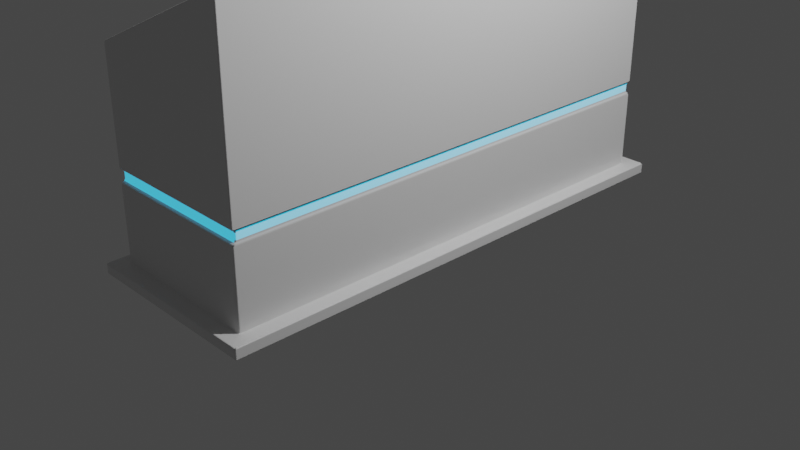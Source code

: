 # Source: ControlPanel.blend  (saved by Blender 2.81.16; exported with 4.5.12 LTS)
import bpy
from mathutils import Matrix  # noqa: F401  (used for matrix-valued properties, if any)

bpy.ops.wm.read_factory_settings(use_empty=True)
scene = bpy.context.scene
scene.name = 'Scene'

# ---- collections
col_collection = bpy.data.collections.new('Collection'); scene.collection.children.link(col_collection)

# ---- materials (node trees are filled in below, after node groups)
mat_material_003 = bpy.data.materials.new('Material.003')
mat_material_004 = bpy.data.materials.new('Material.004')

# ---- material node trees
mat_material_003.use_nodes = True; mat_material_003.node_tree.nodes.clear()
_N = mat_material_003.node_tree.nodes; _L = mat_material_003.node_tree.links
n0 = _N.new('ShaderNodeOutputMaterial'); n0.name = 'Material Output'; n0.location = (300, 300)
n1 = _N.new('ShaderNodeBsdfPrincipled'); n1.name = 'Principled BSDF'; n1.location = (10, 300)
n1.distribution = 'GGX'
n1.subsurface_method = 'BURLEY'
n1.inputs[3].default_value = 1.45
n1.inputs[27].default_value = (0.01545, 0.4615, 0.7743, 1.0)
n1.inputs[28].default_value = 1.0
_L.new(n1.outputs[0], n0.inputs[0])
n0.is_active_output = True
mat_material_004.use_nodes = True; mat_material_004.node_tree.nodes.clear()
_N = mat_material_004.node_tree.nodes; _L = mat_material_004.node_tree.links
n0 = _N.new('ShaderNodeOutputMaterial'); n0.name = 'Material Output'; n0.location = (300, 300)
n1 = _N.new('ShaderNodeBsdfPrincipled'); n1.name = 'Principled BSDF'; n1.location = (10, 300)
n1.distribution = 'GGX'
n1.subsurface_method = 'BURLEY'
n1.inputs[3].default_value = 1.45
n1.inputs[27].default_value = (0.0, 0.0, 0.0, 1.0)
n1.inputs[28].default_value = 1.0
_L.new(n1.outputs[0], n0.inputs[0])
n0.is_active_output = True

# ---- world
world_world = bpy.data.worlds.new('World'); scene.world = world_world
world_world.use_nodes = True; world_world.node_tree.nodes.clear()
_N = world_world.node_tree.nodes; _L = world_world.node_tree.links
n0 = _N.new('ShaderNodeOutputWorld'); n0.name = 'World Output'; n0.location = (300, 300)
n1 = _N.new('ShaderNodeBackground'); n1.name = 'Background'; n1.location = (10, 300)
n1.inputs[0].default_value = (0.05088, 0.05088, 0.05088, 1.0)
_L.new(n1.outputs[0], n0.inputs[0])
n0.is_active_output = True
world_world.color = (0.05088, 0.05088, 0.05088)
world_world.use_sun_shadow = False
world_world.sun_shadow_jitter_overblur = 0.0

# ---- cameras
cam_camera = bpy.data.cameras.new('Camera')
cam_camera.clip_end = 100.0
cam_camera.ortho_scale = 7.314

# ---- lights
light_light = bpy.data.lights.new('Light', 'POINT')
light_light.transmission_factor = 0.0
light_light.energy = 1000.0
light_light.shadow_soft_size = 0.1
light_light.shadow_maximum_resolution = 0.006
light_light.use_absolute_resolution = True

# ---- meshes
me_cube_001 = bpy.data.meshes.new('Cube.001')
me_cube_001.from_pydata([(-1.0, -2.741, 0.0), (-0.8418, -2.582, 0.1173), (-1.0, 2.741, 0.0), (-0.8418, 2.582, 0.1173), (1.0, -2.741, 0.0), (0.8418, -2.582, 0.1173), (1.0, 2.741, 0.0), (0.8418, 2.582, 0.1173), (-1.0, -2.741, 0.1173), (-1.0, 2.741, 0.1173), (1.0, 2.741, 0.1173), (1.0, -2.741, 0.1173), (-0.8418, -2.582, 1.869), (-0.8418, 2.582, 1.869), (0.8418, 2.582, 1.869), (0.8418, -2.582, 1.869), (-0.616, -2.334, 2.32), (-0.616, 2.334, 2.32), (0.616, 2.334, 2.879), (0.616, -2.334, 2.879), (-0.8418, -2.582, 2.217), (-0.8418, 2.582, 2.217), (0.8418, 2.582, 2.982), (0.8418, -2.582, 2.982), (-0.616, -2.334, 2.232), (-0.616, 2.334, 2.232), (0.616, 2.334, 2.792), (0.616, -2.334, 2.792), (0.8304, -2.547, 0.9487), (0.8304, -2.547, 1.038), (-0.8304, -2.547, 1.038), (-0.8304, -2.547, 0.9487), (-0.8304, 2.547, 0.9487), (-0.8304, 2.547, 1.038), (0.8304, 2.547, 1.038), (0.8304, 2.547, 0.9487), (-0.8418, -2.582, 0.9276), (-0.8418, 2.582, 0.9276), (-0.8418, -2.582, 1.059), (-0.8418, 2.582, 1.059), (0.8418, 2.582, 0.9276), (0.8418, -2.582, 0.9276), (0.8418, 2.582, 1.059), (0.8418, -2.582, 1.059)], [], [(0, 8, 9, 2), (2, 9, 10, 6), (6, 10, 11, 4), (4, 11, 8, 0), (2, 6, 4, 0), (38, 43, 15, 12), (1, 3, 9, 8), (3, 7, 10, 9), (7, 5, 11, 10), (5, 1, 8, 11), (15, 14, 22, 23), (42, 39, 13, 14), (43, 42, 14, 15), (39, 38, 12, 13), (18, 17, 25, 26), (13, 12, 20, 21), (12, 15, 23, 20), (14, 13, 21, 22), (16, 17, 21, 20), (17, 18, 22, 21), (18, 19, 23, 22), (19, 16, 20, 23), (26, 25, 24, 27), (19, 18, 26, 27), (17, 16, 24, 25), (16, 19, 27, 24), (3, 1, 36, 37), (32, 31, 30, 33), (5, 7, 40, 41), (28, 35, 34, 29), (7, 3, 37, 40), (35, 32, 33, 34), (1, 5, 41, 36), (31, 28, 29, 30), (31, 32, 37, 36), (33, 30, 38, 39), (35, 28, 41, 40), (29, 34, 42, 43), (32, 35, 40, 37), (34, 33, 39, 42), (28, 31, 36, 41), (30, 29, 43, 38)])
me_cube_001.polygons.foreach_set('material_index', [1, 1, 1, 1, 1, 1, 1, 1, 1, 1, 1, 1, 1, 1, 1, 1, 1, 1, 1, 1, 1, 1, 1, 1, 1, 1, 1, 0, 1, 0, 1, 0, 1, 0, 1, 1, 1, 1, 1, 1, 1, 1])
_uv = me_cube_001.uv_layers.new(name='UVMap')
_uv.uv.foreach_set('vector', [0.9813, 0.5306, 0.9687, 0.5306, 0.9687, 0.0, 0.9813, 0.0, 0.2798, 0.5, 0.2924, 0.5, 0.2924, 0.6936, 0.2798, 0.6936, 0.9687, 0.5306, 0.9562, 0.5306, 0.9562, 0.0, 0.9687, 0.0, 0.3049, 0.6936, 0.2924, 0.6936, 0.2924, 0.5, 0.3049, 0.5, 0.3069, 0.0, 0.5211, 4.616e-08, 0.5211, 0.5306, 0.3069, 0.5306, 0.4873, 0.7168, 0.3069, 0.7168, 0.3069, 0.6383, 0.4873, 0.6383, 0.9395, 0.5153, 0.9395, 0.01531, 0.9562, 0.0, 0.9562, 0.5306, 0.9395, 0.01531, 0.7627, 0.01531, 0.7461, 4.616e-08, 0.9562, 0.0, 0.7627, 0.01531, 0.7627, 0.5153, 0.7461, 0.5306, 0.7461, 4.616e-08, 0.7627, 0.5153, 0.9395, 0.5153, 0.9562, 0.5306, 0.7461, 0.5306, 0.1192, 6.924e-08, 0.1192, 0.5, 1.788e-07, 0.5, 0.0, 6.924e-08, 0.9265, 0.7168, 0.7461, 0.7168, 0.7461, 0.6383, 0.9265, 0.6383, 0.206, 4.616e-08, 0.206, 0.5, 0.1192, 0.5, 0.1192, 6.924e-08, 0.6452, 0.0, 0.6452, 0.5, 0.5584, 0.5, 0.5584, 2.308e-08, 0.6815, 0.6345, 0.6815, 0.5035, 0.69, 0.5, 0.69, 0.631, 0.5584, 2.308e-08, 0.5584, 0.5, 0.5211, 0.5, 0.5211, 2.308e-08, 0.4873, 0.6383, 0.3069, 0.6383, 0.3069, 0.5306, 0.4873, 0.6047, 0.9265, 0.6383, 0.7461, 0.6383, 0.7461, 0.6047, 0.9265, 0.5306, 0.1671, 0.976, 0.1671, 0.524, 0.193, 0.5, 0.193, 1.0, 0.1671, 0.524, 0.02588, 0.524, 0.0, 0.5, 0.193, 0.5, 0.02588, 0.524, 0.02588, 0.976, 3.831e-08, 1.0, 0.0, 0.5, 0.02588, 0.976, 0.1671, 0.976, 0.193, 1.0, 3.831e-08, 1.0, 0.5211, 0.5, 0.6624, 0.5, 0.6624, 0.952, 0.5211, 0.952, 0.9906, 0.452, 0.9906, 0.0, 1.0, 0.0, 1.0, 0.452, 0.9813, 0.452, 0.9813, 0.0, 0.9906, 0.0, 0.9906, 0.452, 0.6985, 0.5035, 0.6985, 0.6345, 0.69, 0.631, 0.69, 0.5, 0.7461, 0.0, 0.7461, 0.5, 0.6593, 0.5, 0.6593, 0.0, 0.657, 0.00339, 0.657, 0.4966, 0.6475, 0.4966, 0.6475, 0.00339, 0.3069, 0.0, 0.3069, 0.5, 0.2201, 0.5, 0.2201, 4.616e-08, 0.2178, 0.00339, 0.2178, 0.4966, 0.2083, 0.4966, 0.2083, 0.00339, 0.2798, 0.663, 0.2798, 0.826, 0.193, 0.826, 0.193, 0.663, 0.6719, 0.6608, 0.6719, 0.5, 0.6815, 0.5, 0.6815, 0.6608, 0.193, 0.663, 0.193, 0.5, 0.2798, 0.5, 0.2798, 0.663, 0.6624, 0.6608, 0.6624, 0.5, 0.6719, 0.5, 0.6719, 0.6608, 0.657, 0.4966, 0.657, 0.00339, 0.6593, 0.0, 0.6593, 0.5, 0.6475, 0.00339, 0.6475, 0.4966, 0.6452, 0.5, 0.6452, 0.0, 0.2178, 0.4966, 0.2178, 0.00339, 0.2201, 4.616e-08, 0.2201, 0.5, 0.2083, 0.00339, 0.2083, 0.4966, 0.206, 0.5, 0.206, 4.616e-08, 0.706, 0.6583, 0.706, 0.5007, 0.7098, 0.5, 0.7098, 0.6598, 0.706, 0.5011, 0.706, 0.6619, 0.7023, 0.663, 0.7023, 0.5, 0.7098, 0.6591, 0.7098, 0.5015, 0.7135, 0.5, 0.7135, 0.6598, 0.6985, 0.6619, 0.6985, 0.5011, 0.7023, 0.5, 0.7023, 0.663])
me_cube_001.materials.append(mat_material_003)
me_cube_001.materials.append(mat_material_004)
me_cube_001.materials.append(mat_material_004)
me_cube_001.use_remesh_fix_poles = True
me_cube_001.use_remesh_preserve_attributes = False
me_cube_001.use_mirror_vertex_groups = False
me_cube_001.update()

# ---- objects
ob_light = bpy.data.objects.new('Light', light_light)
ob_camera = bpy.data.objects.new('Camera', cam_camera)
ob_cube = bpy.data.objects.new('Cube', me_cube_001)

# ---- transforms, parenting, visibility, modifiers, constraints
ob_light.location = (4.076, 1.005, 5.904)
ob_light.rotation_euler = (0.6503, 0.05522, 1.866)
ob_light.lock_rotations_4d = False
ob_light.empty_display_type = 'ARROWS'
ob_light.color = (0.0, 0.0, 0.0, 0.0)
ob_light.lineart.crease_threshold = 0.0
ob_camera.location = (7.359, -6.926, 4.958)
ob_camera.rotation_euler = (1.109, 0.0, 0.8149)
ob_camera.lock_rotations_4d = False
ob_camera.empty_display_type = 'ARROWS'
ob_camera.color = (0.0, 0.0, 0.0, 0.0)
ob_camera.display_type = 'WIRE'
ob_camera.lineart.crease_threshold = 0.0
ob_cube.location = (0.0, 0.0, 0.0)
ob_cube.lineart.crease_threshold = 0.0
_m = ob_cube.modifiers.new('Bevel', 'BEVEL')
_m.width = 0.025
_m.width_pct = 0.025
_m.limit_method = 'NONE'
_m.harden_normals = True

# ---- collection membership
col_collection.objects.link(ob_light)
col_collection.objects.link(ob_camera)
col_collection.objects.link(ob_cube)

# ---- scene / render settings (as saved in the file)
scene.camera = ob_camera
scene.frame_start = 1; scene.frame_end = 250; scene.frame_set(1)
scene.render.engine = 'CYCLES'
scene.cycles.use_denoising = False
scene.cycles.samples = 128
scene.cycles.sampling_pattern = 'TABULATED_SOBOL'
scene.cycles.use_adaptive_sampling = False
scene.cycles.use_light_tree = False
scene.view_settings.view_transform = 'Filmic'
bpy.context.view_layer.update()
